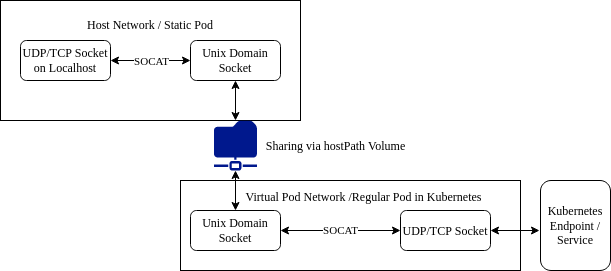

The diagram above was exported from draw.io. Its source (the exported page's mxGraphModel, read from the mxfile embedded in the PNG):
<mxGraphModel dx="1176" dy="833" grid="1" gridSize="10" guides="1" tooltips="1" connect="1" arrows="1" fold="1" page="1" pageScale="1" pageWidth="850" pageHeight="1100" math="0" shadow="0">
  <root>
    <mxCell id="0" />
    <mxCell id="1" parent="0" />
    <mxCell id="xujBFrENfvD9EgcU3L83-5" value="&lt;div&gt;Host Network / Static Pod&lt;/div&gt;&lt;div&gt;&lt;br&gt;&lt;/div&gt;&lt;div&gt;&lt;br&gt;&lt;/div&gt;&lt;div&gt;&lt;br&gt;&lt;/div&gt;&lt;div&gt;&lt;br&gt;&lt;/div&gt;&lt;div&gt;&lt;br&gt;&lt;/div&gt;" style="rounded=0;whiteSpace=wrap;html=1;" vertex="1" parent="1">
      <mxGeometry x="50" y="140" width="300" height="120" as="geometry" />
    </mxCell>
    <mxCell id="xujBFrENfvD9EgcU3L83-3" style="edgeStyle=orthogonalEdgeStyle;rounded=0;orthogonalLoop=1;jettySize=auto;html=1;exitX=1;exitY=0.5;exitDx=0;exitDy=0;entryX=0;entryY=0.5;entryDx=0;entryDy=0;startArrow=classic;startFill=1;" edge="1" parent="1" source="xujBFrENfvD9EgcU3L83-1" target="xujBFrENfvD9EgcU3L83-2">
      <mxGeometry relative="1" as="geometry" />
    </mxCell>
    <mxCell id="xujBFrENfvD9EgcU3L83-4" value="SOCAT" style="edgeLabel;html=1;align=center;verticalAlign=middle;resizable=0;points=[];" vertex="1" connectable="0" parent="xujBFrENfvD9EgcU3L83-3">
      <mxGeometry x="-0.275" relative="1" as="geometry">
        <mxPoint x="11" as="offset" />
      </mxGeometry>
    </mxCell>
    <mxCell id="xujBFrENfvD9EgcU3L83-1" value="UDP/TCP Socket on Localhost" style="rounded=1;whiteSpace=wrap;html=1;" vertex="1" parent="1">
      <mxGeometry x="70" y="180" width="90" height="40" as="geometry" />
    </mxCell>
    <mxCell id="xujBFrENfvD9EgcU3L83-2" value="Unix Domain Socket" style="rounded=1;whiteSpace=wrap;html=1;" vertex="1" parent="1">
      <mxGeometry x="240" y="180" width="90" height="40" as="geometry" />
    </mxCell>
    <mxCell id="xujBFrENfvD9EgcU3L83-6" value="&amp;nbsp;&amp;nbsp;&amp;nbsp;&amp;nbsp;&amp;nbsp;&amp;nbsp;&amp;nbsp;&amp;nbsp; Virtual Pod Network /Regular Pod in Kubernetes&lt;div&gt;&lt;br&gt;&lt;/div&gt;&lt;div&gt;&lt;br&gt;&lt;/div&gt;&lt;div&gt;&lt;br&gt;&lt;/div&gt;&lt;div&gt;&lt;br&gt;&lt;/div&gt;" style="rounded=0;whiteSpace=wrap;html=1;" vertex="1" parent="1">
      <mxGeometry x="230" y="320" width="340" height="90" as="geometry" />
    </mxCell>
    <mxCell id="xujBFrENfvD9EgcU3L83-14" value="SOCAT" style="edgeStyle=orthogonalEdgeStyle;rounded=0;orthogonalLoop=1;jettySize=auto;html=1;exitX=1;exitY=0.5;exitDx=0;exitDy=0;startArrow=classic;startFill=1;" edge="1" parent="1" source="xujBFrENfvD9EgcU3L83-8" target="xujBFrENfvD9EgcU3L83-13">
      <mxGeometry relative="1" as="geometry" />
    </mxCell>
    <mxCell id="xujBFrENfvD9EgcU3L83-8" value="Unix Domain Socket" style="rounded=1;whiteSpace=wrap;html=1;" vertex="1" parent="1">
      <mxGeometry x="240" y="350" width="90" height="40" as="geometry" />
    </mxCell>
    <mxCell id="xujBFrENfvD9EgcU3L83-9" value="" style="endArrow=classic;startArrow=classic;html=1;entryX=0.5;entryY=1;entryDx=0;entryDy=0;exitX=0.5;exitY=0;exitDx=0;exitDy=0;" edge="1" parent="1" source="xujBFrENfvD9EgcU3L83-7" target="xujBFrENfvD9EgcU3L83-2">
      <mxGeometry width="50" height="50" relative="1" as="geometry">
        <mxPoint x="80" y="410" as="sourcePoint" />
        <mxPoint x="130" y="360" as="targetPoint" />
      </mxGeometry>
    </mxCell>
    <mxCell id="xujBFrENfvD9EgcU3L83-7" value="" style="aspect=fixed;pointerEvents=1;shadow=0;dashed=0;html=1;strokeColor=none;labelPosition=center;verticalLabelPosition=bottom;verticalAlign=top;align=center;fillColor=#00188D;shape=mxgraph.mscae.enterprise.shared_folder" vertex="1" parent="1">
      <mxGeometry x="263.5" y="260" width="43" height="50" as="geometry" />
    </mxCell>
    <mxCell id="xujBFrENfvD9EgcU3L83-10" value="" style="endArrow=classic;startArrow=classic;html=1;entryX=0.5;entryY=1;entryDx=0;entryDy=0;exitX=0.5;exitY=0;exitDx=0;exitDy=0;" edge="1" parent="1" source="xujBFrENfvD9EgcU3L83-8" target="xujBFrENfvD9EgcU3L83-7">
      <mxGeometry width="50" height="50" relative="1" as="geometry">
        <mxPoint x="285" y="350" as="sourcePoint" />
        <mxPoint x="285" y="220" as="targetPoint" />
      </mxGeometry>
    </mxCell>
    <mxCell id="xujBFrENfvD9EgcU3L83-11" value="Sharing via hostPath Volume" style="text;html=1;align=center;verticalAlign=middle;resizable=0;points=[];autosize=1;" vertex="1" parent="1">
      <mxGeometry x="310" y="275" width="150" height="20" as="geometry" />
    </mxCell>
    <mxCell id="xujBFrENfvD9EgcU3L83-17" style="edgeStyle=orthogonalEdgeStyle;rounded=0;orthogonalLoop=1;jettySize=auto;html=1;exitX=1;exitY=0.5;exitDx=0;exitDy=0;startArrow=classic;startFill=1;" edge="1" parent="1" source="xujBFrENfvD9EgcU3L83-13">
      <mxGeometry relative="1" as="geometry">
        <mxPoint x="589" y="370" as="targetPoint" />
      </mxGeometry>
    </mxCell>
    <mxCell id="xujBFrENfvD9EgcU3L83-13" value="UDP/TCP Socket" style="rounded=1;whiteSpace=wrap;html=1;" vertex="1" parent="1">
      <mxGeometry x="450" y="350" width="90" height="40" as="geometry" />
    </mxCell>
    <mxCell id="xujBFrENfvD9EgcU3L83-16" value="&lt;div&gt;Kubernetes Endpoint /&lt;br&gt;&lt;/div&gt;&lt;div&gt;Service&lt;/div&gt;" style="rounded=1;whiteSpace=wrap;html=1;" vertex="1" parent="1">
      <mxGeometry x="590" y="320" width="70" height="90" as="geometry" />
    </mxCell>
  </root>
</mxGraphModel>